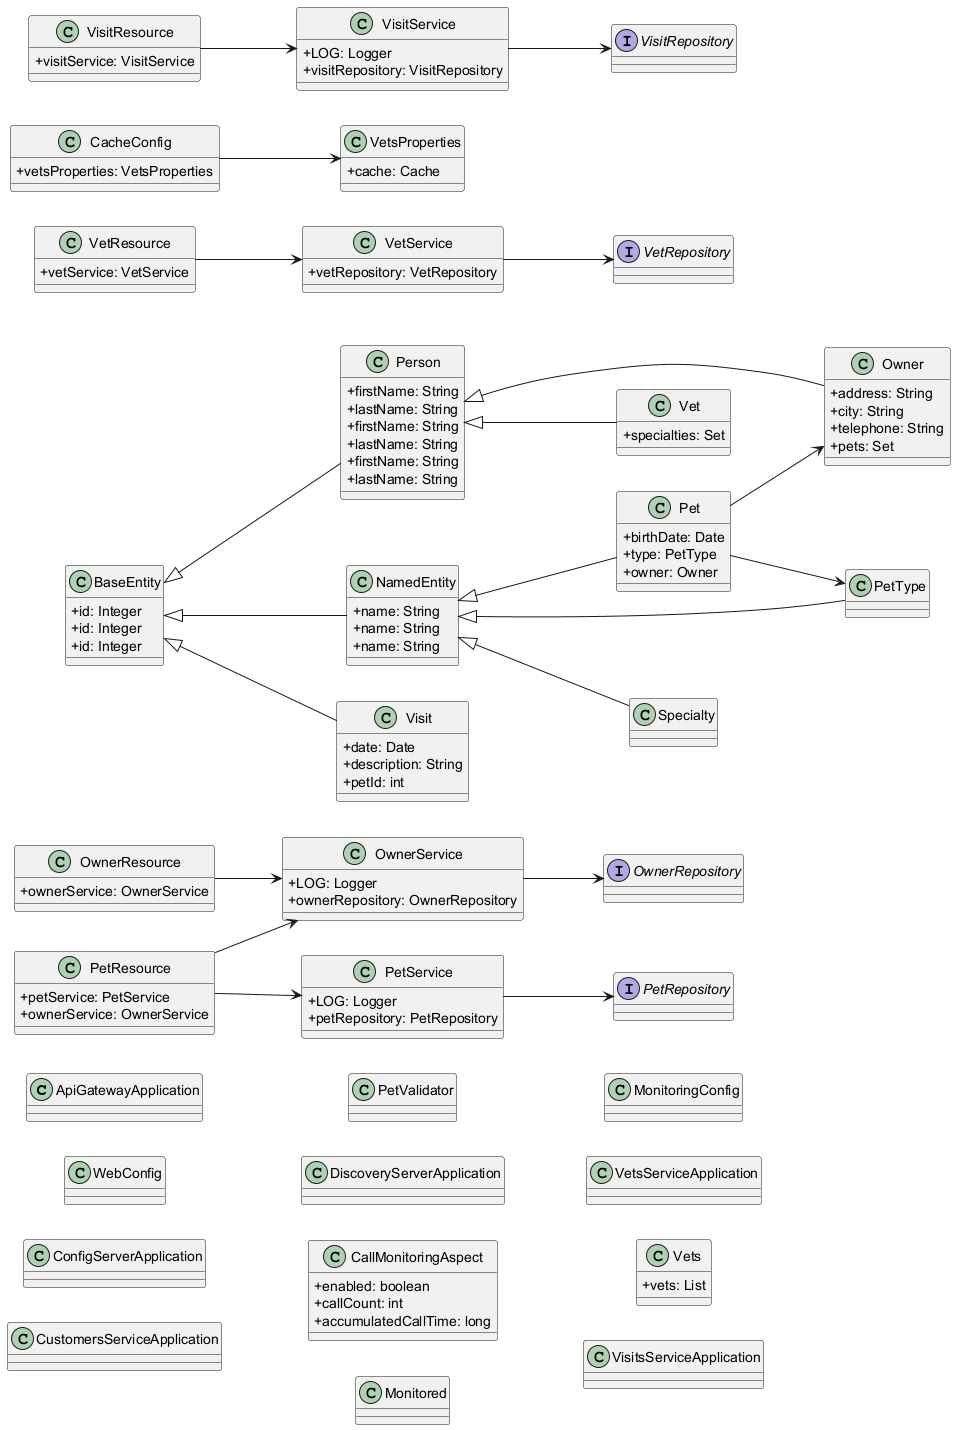

The diagram above was rendered by PlantUML. Its source (embedded in the PNG):
@startuml
skinparam classAttributeIconSize 0
left to right direction
class ApiGatewayApplication {
}
class WebConfig {
}
class ConfigServerApplication {
}
class CustomersServiceApplication {
}
class OwnerService {
  + LOG: Logger
  + ownerRepository: OwnerRepository
}
class PetService {
  + LOG: Logger
  + petRepository: PetRepository
}
class OwnerResource {
  + ownerService: OwnerService
}
class PetResource {
  + petService: PetService
  + ownerService: OwnerService
}
class PetValidator {
}
class Person {
  + firstName: String
  + lastName: String
}
class Owner {
  + address: String
  + city: String
  + telephone: String
  + pets: Set
}
interface OwnerRepository {
}
class Pet {
  + birthDate: Date
  + type: PetType
  + owner: Owner
}
interface PetRepository {
}
class PetType {
}
class BaseEntity {
  + id: Integer
}
class NamedEntity {
  + name: String
}
class DiscoveryServerApplication {
}
class CallMonitoringAspect {
  + enabled: boolean
  + callCount: int
  + accumulatedCallTime: long
}
class Monitored {
}
class MonitoringConfig {
}
class VetsServiceApplication {
}
class VetService {
  + vetRepository: VetRepository
}
class Person {
  + firstName: String
  + lastName: String
}
class Specialty {
}
class Vet {
  + specialties: Set
}
interface VetRepository {
}
class Vets {
  + vets: List
}
class CacheConfig {
  + vetsProperties: VetsProperties
}
class VetsProperties {
  + cache: Cache
}
class BaseEntity {
  + id: Integer
}
class NamedEntity {
  + name: String
}
class VetResource {
  + vetService: VetService
}
class VisitsServiceApplication {
}
class VisitService {
  + LOG: Logger
  + visitRepository: VisitRepository
}
class VisitResource {
  + visitService: VisitService
}
class Visit {
  + date: Date
  + description: String
  + petId: int
}
interface VisitRepository {
}
class Person {
  + firstName: String
  + lastName: String
}
class BaseEntity {
  + id: Integer
}
class NamedEntity {
  + name: String
}
BaseEntity <|-- NamedEntity
BaseEntity <|-- Person
BaseEntity <|-- Visit
CacheConfig --> VetsProperties
NamedEntity <|-- Pet
NamedEntity <|-- PetType
NamedEntity <|-- Specialty
OwnerResource --> OwnerService
OwnerService --> OwnerRepository
Person <|-- Owner
Person <|-- Vet
Pet --> Owner
Pet --> PetType
PetResource --> OwnerService
PetResource --> PetService
PetService --> PetRepository
VetResource --> VetService
VetService --> VetRepository
VisitResource --> VisitService
VisitService --> VisitRepository
@enduml